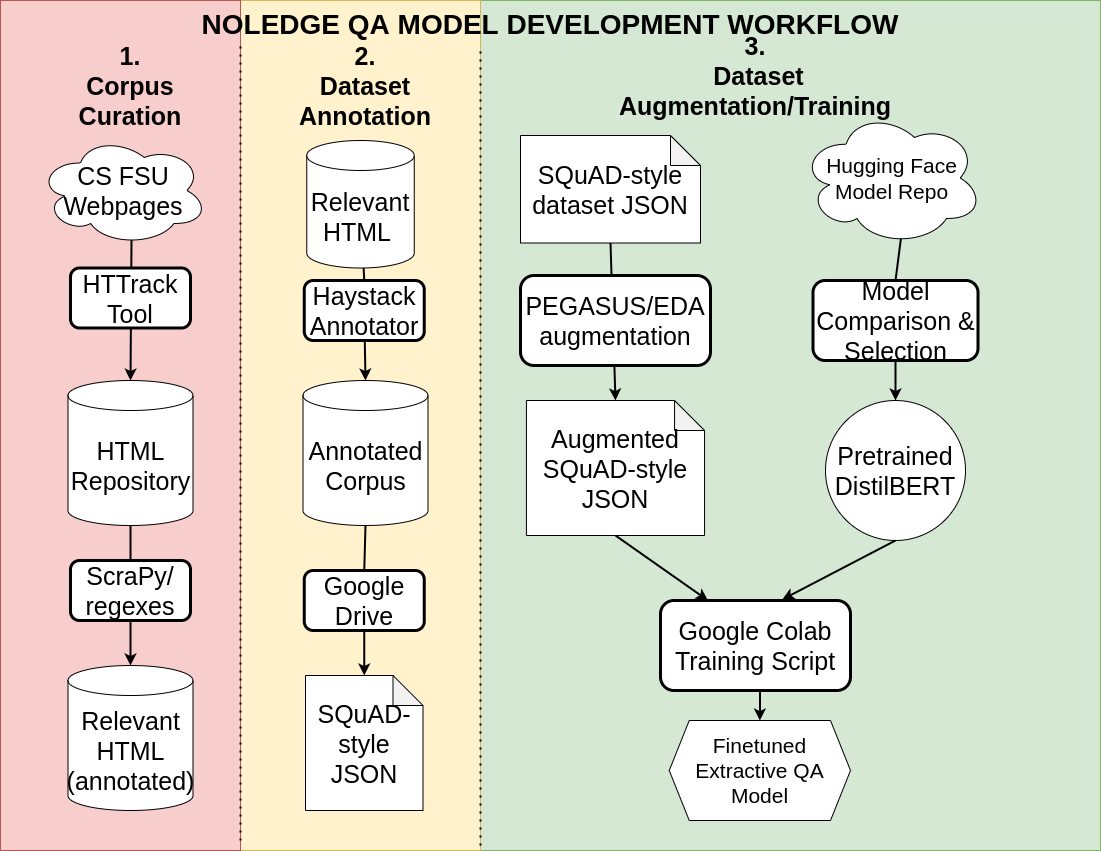

The diagram above was exported from draw.io. Its source (the exported page's mxGraphModel, read from the mxfile embedded in the PNG):
<mxGraphModel dx="734" dy="457" grid="1" gridSize="10" guides="1" tooltips="1" connect="1" arrows="1" fold="1" page="1" pageScale="1" pageWidth="1100" pageHeight="850" math="0" shadow="0">
  <root>
    <mxCell id="0" />
    <mxCell id="1" parent="0" />
    <mxCell id="2duSG-Div6Sj8BGYEFvU-60" value="" style="rounded=0;whiteSpace=wrap;html=1;fontSize=25;fillColor=#d5e8d4;strokeColor=#82b366;" parent="1" vertex="1">
      <mxGeometry x="480" width="620" height="850" as="geometry" />
    </mxCell>
    <mxCell id="2duSG-Div6Sj8BGYEFvU-59" value="" style="rounded=0;whiteSpace=wrap;html=1;fontSize=25;fillColor=#fff2cc;strokeColor=#d6b656;" parent="1" vertex="1">
      <mxGeometry x="240" width="240" height="850" as="geometry" />
    </mxCell>
    <mxCell id="2duSG-Div6Sj8BGYEFvU-58" value="" style="rounded=0;whiteSpace=wrap;html=1;fontSize=25;fillColor=#f8cecc;strokeColor=#b85450;" parent="1" vertex="1">
      <mxGeometry width="240" height="850" as="geometry" />
    </mxCell>
    <mxCell id="2duSG-Div6Sj8BGYEFvU-2" value="&lt;font style=&quot;font-size: 28px&quot;&gt;NOLEDGE QA MODEL DEVELOPMENT WORKFLOW&lt;/font&gt;" style="text;html=1;strokeColor=none;fillColor=none;align=center;verticalAlign=middle;whiteSpace=wrap;rounded=0;fontStyle=1" parent="1" vertex="1">
      <mxGeometry x="159" y="10" width="782" height="27" as="geometry" />
    </mxCell>
    <mxCell id="2duSG-Div6Sj8BGYEFvU-3" value="" style="endArrow=none;dashed=1;html=1;dashPattern=1 3;strokeWidth=2;rounded=0;fontSize=16;" parent="1" edge="1">
      <mxGeometry width="50" height="50" relative="1" as="geometry">
        <mxPoint x="240" y="840" as="sourcePoint" />
        <mxPoint x="240" y="40" as="targetPoint" />
      </mxGeometry>
    </mxCell>
    <mxCell id="2duSG-Div6Sj8BGYEFvU-4" value="&lt;b&gt;1. Corpus Curation&lt;/b&gt;" style="text;html=1;strokeColor=none;fillColor=none;align=center;verticalAlign=middle;whiteSpace=wrap;rounded=0;fontSize=25;" parent="1" vertex="1">
      <mxGeometry x="100" y="70" width="60" height="30" as="geometry" />
    </mxCell>
    <mxCell id="2duSG-Div6Sj8BGYEFvU-5" value="CS FSU Webpages" style="ellipse;shape=cloud;whiteSpace=wrap;html=1;fontSize=25;" parent="1" vertex="1">
      <mxGeometry x="37.5" y="135" width="170" height="110" as="geometry" />
    </mxCell>
    <mxCell id="2duSG-Div6Sj8BGYEFvU-6" value="HTML Repository" style="shape=cylinder3;whiteSpace=wrap;html=1;boundedLbl=1;backgroundOutline=1;size=15;fontSize=25;" parent="1" vertex="1">
      <mxGeometry x="67.5" y="380" width="125" height="145" as="geometry" />
    </mxCell>
    <mxCell id="2duSG-Div6Sj8BGYEFvU-7" value="" style="endArrow=classic;html=1;rounded=0;fontSize=25;strokeWidth=2;entryX=0.5;entryY=0;entryDx=0;entryDy=0;entryPerimeter=0;exitX=0.55;exitY=0.95;exitDx=0;exitDy=0;exitPerimeter=0;" parent="1" source="2duSG-Div6Sj8BGYEFvU-5" target="2duSG-Div6Sj8BGYEFvU-6" edge="1">
      <mxGeometry width="50" height="50" relative="1" as="geometry">
        <mxPoint x="160" y="270" as="sourcePoint" />
        <mxPoint x="160" y="360" as="targetPoint" />
        <Array as="points" />
      </mxGeometry>
    </mxCell>
    <mxCell id="2duSG-Div6Sj8BGYEFvU-9" value="" style="endArrow=classic;html=1;rounded=0;fontSize=25;exitX=0.5;exitY=1;exitDx=0;exitDy=0;exitPerimeter=0;entryX=0.5;entryY=0;entryDx=0;entryDy=0;entryPerimeter=0;strokeWidth=2;startArrow=none;" parent="1" source="2duSG-Div6Sj8BGYEFvU-10" target="2duSG-Div6Sj8BGYEFvU-11" edge="1">
      <mxGeometry width="50" height="50" relative="1" as="geometry">
        <mxPoint x="160" y="570" as="sourcePoint" />
        <mxPoint x="160" y="660" as="targetPoint" />
        <Array as="points" />
      </mxGeometry>
    </mxCell>
    <mxCell id="2duSG-Div6Sj8BGYEFvU-11" value="Relevant HTML (annotated)" style="shape=cylinder3;whiteSpace=wrap;html=1;boundedLbl=1;backgroundOutline=1;size=15;fontSize=25;" parent="1" vertex="1">
      <mxGeometry x="67.5" y="665" width="125" height="145" as="geometry" />
    </mxCell>
    <mxCell id="2duSG-Div6Sj8BGYEFvU-12" value="&lt;b&gt;2.&lt;br&gt;Dataset Annotation&lt;/b&gt;" style="text;html=1;strokeColor=none;fillColor=none;align=center;verticalAlign=middle;whiteSpace=wrap;rounded=0;fontSize=25;" parent="1" vertex="1">
      <mxGeometry x="335" y="70" width="60" height="30" as="geometry" />
    </mxCell>
    <mxCell id="2duSG-Div6Sj8BGYEFvU-14" value="Annotated Corpus" style="shape=cylinder3;whiteSpace=wrap;html=1;boundedLbl=1;backgroundOutline=1;size=15;fontSize=25;" parent="1" vertex="1">
      <mxGeometry x="302.5" y="380" width="125" height="145" as="geometry" />
    </mxCell>
    <mxCell id="2duSG-Div6Sj8BGYEFvU-16" value="" style="endArrow=classic;html=1;rounded=0;fontSize=25;exitX=0.5;exitY=1;exitDx=0;exitDy=0;exitPerimeter=0;entryX=0.5;entryY=0;entryDx=0;entryDy=0;entryPerimeter=0;strokeWidth=2;startArrow=none;" parent="1" source="2duSG-Div6Sj8BGYEFvU-23" target="2duSG-Div6Sj8BGYEFvU-22" edge="1">
      <mxGeometry width="50" height="50" relative="1" as="geometry">
        <mxPoint x="395" y="570" as="sourcePoint" />
        <mxPoint x="395" y="660" as="targetPoint" />
        <Array as="points" />
      </mxGeometry>
    </mxCell>
    <mxCell id="2duSG-Div6Sj8BGYEFvU-18" value="" style="endArrow=none;dashed=1;html=1;dashPattern=1 3;strokeWidth=2;rounded=0;fontSize=16;" parent="1" edge="1">
      <mxGeometry width="50" height="50" relative="1" as="geometry">
        <mxPoint x="480" y="845" as="sourcePoint" />
        <mxPoint x="480" y="45" as="targetPoint" />
      </mxGeometry>
    </mxCell>
    <mxCell id="2duSG-Div6Sj8BGYEFvU-20" value="Relevant HTML&amp;nbsp;" style="shape=cylinder3;whiteSpace=wrap;html=1;boundedLbl=1;backgroundOutline=1;size=15;fontSize=25;" parent="1" vertex="1">
      <mxGeometry x="306.25" y="140" width="107.5" height="127.5" as="geometry" />
    </mxCell>
    <mxCell id="2duSG-Div6Sj8BGYEFvU-22" value="SQuAD-style JSON" style="shape=note;whiteSpace=wrap;html=1;backgroundOutline=1;darkOpacity=0.05;fontSize=25;" parent="1" vertex="1">
      <mxGeometry x="305" y="675" width="117.5" height="135" as="geometry" />
    </mxCell>
    <mxCell id="2duSG-Div6Sj8BGYEFvU-24" value="&lt;b&gt;3.&lt;br&gt;&amp;nbsp;Dataset Augmentation/Training&lt;/b&gt;" style="text;html=1;strokeColor=none;fillColor=none;align=center;verticalAlign=middle;whiteSpace=wrap;rounded=0;fontSize=25;" parent="1" vertex="1">
      <mxGeometry x="725" y="60" width="60" height="30" as="geometry" />
    </mxCell>
    <mxCell id="2duSG-Div6Sj8BGYEFvU-26" value="" style="endArrow=classic;html=1;rounded=0;fontSize=25;exitX=0.5;exitY=1;exitDx=0;exitDy=0;exitPerimeter=0;entryX=0.5;entryY=0;entryDx=0;entryDy=0;entryPerimeter=0;strokeWidth=2;" parent="1" source="2duSG-Div6Sj8BGYEFvU-29" target="2duSG-Div6Sj8BGYEFvU-43" edge="1">
      <mxGeometry width="50" height="50" relative="1" as="geometry">
        <mxPoint x="645" y="260" as="sourcePoint" />
        <mxPoint x="622.5" y="400" as="targetPoint" />
        <Array as="points" />
      </mxGeometry>
    </mxCell>
    <mxCell id="2duSG-Div6Sj8BGYEFvU-29" value="SQuAD-style dataset JSON" style="shape=note;whiteSpace=wrap;html=1;backgroundOutline=1;darkOpacity=0.05;fontSize=25;" parent="1" vertex="1">
      <mxGeometry x="520" y="135" width="180" height="107.5" as="geometry" />
    </mxCell>
    <mxCell id="2duSG-Div6Sj8BGYEFvU-30" value="PEGASUS/EDA augmentation" style="rounded=1;whiteSpace=wrap;html=1;fontSize=25;strokeWidth=3;strokeColor=#000000;" parent="1" vertex="1">
      <mxGeometry x="520" y="275" width="190" height="90" as="geometry" />
    </mxCell>
    <mxCell id="2duSG-Div6Sj8BGYEFvU-35" value="" style="endArrow=classic;html=1;rounded=0;fontSize=25;strokeWidth=2;entryX=0.5;entryY=0;entryDx=0;entryDy=0;entryPerimeter=0;startArrow=none;" parent="1" source="2duSG-Div6Sj8BGYEFvU-21" target="2duSG-Div6Sj8BGYEFvU-14" edge="1">
      <mxGeometry width="50" height="50" relative="1" as="geometry">
        <mxPoint x="366.31" y="267.5" as="sourcePoint" />
        <mxPoint x="365" y="400" as="targetPoint" />
        <Array as="points" />
      </mxGeometry>
    </mxCell>
    <mxCell id="2duSG-Div6Sj8BGYEFvU-8" value="HTTrack Tool" style="rounded=1;whiteSpace=wrap;html=1;fontSize=25;strokeColor=#000000;strokeWidth=3;" parent="1" vertex="1">
      <mxGeometry x="70" y="267.5" width="120" height="60" as="geometry" />
    </mxCell>
    <mxCell id="2duSG-Div6Sj8BGYEFvU-21" value="Haystack Annotator" style="rounded=1;whiteSpace=wrap;html=1;fontSize=25;strokeWidth=3;strokeColor=#000000;" parent="1" vertex="1">
      <mxGeometry x="303.75" y="280" width="120" height="60" as="geometry" />
    </mxCell>
    <mxCell id="2duSG-Div6Sj8BGYEFvU-40" value="" style="endArrow=none;html=1;rounded=0;fontSize=25;strokeWidth=2;entryX=0.5;entryY=0;entryDx=0;entryDy=0;entryPerimeter=0;" parent="1" source="2duSG-Div6Sj8BGYEFvU-20" target="2duSG-Div6Sj8BGYEFvU-21" edge="1">
      <mxGeometry width="50" height="50" relative="1" as="geometry">
        <mxPoint x="365" y="267.5" as="sourcePoint" />
        <mxPoint x="365" y="380" as="targetPoint" />
        <Array as="points" />
      </mxGeometry>
    </mxCell>
    <mxCell id="2duSG-Div6Sj8BGYEFvU-10" value="ScraPy/&lt;br&gt;regexes" style="rounded=1;whiteSpace=wrap;html=1;fontSize=25;strokeWidth=3;strokeColor=#000000;" parent="1" vertex="1">
      <mxGeometry x="70" y="560" width="120" height="60" as="geometry" />
    </mxCell>
    <mxCell id="2duSG-Div6Sj8BGYEFvU-41" value="" style="endArrow=none;html=1;rounded=0;fontSize=25;exitX=0.5;exitY=1;exitDx=0;exitDy=0;exitPerimeter=0;entryX=0.5;entryY=0;entryDx=0;entryDy=0;entryPerimeter=0;strokeWidth=2;" parent="1" source="2duSG-Div6Sj8BGYEFvU-6" target="2duSG-Div6Sj8BGYEFvU-10" edge="1">
      <mxGeometry width="50" height="50" relative="1" as="geometry">
        <mxPoint x="130" y="525" as="sourcePoint" />
        <mxPoint x="122.5" y="670" as="targetPoint" />
        <Array as="points" />
      </mxGeometry>
    </mxCell>
    <mxCell id="2duSG-Div6Sj8BGYEFvU-23" value="Google Drive" style="rounded=1;whiteSpace=wrap;html=1;fontSize=25;strokeWidth=3;strokeColor=#000000;" parent="1" vertex="1">
      <mxGeometry x="303.75" y="570" width="120" height="60" as="geometry" />
    </mxCell>
    <mxCell id="2duSG-Div6Sj8BGYEFvU-42" value="" style="endArrow=none;html=1;rounded=0;fontSize=25;exitX=0.5;exitY=1;exitDx=0;exitDy=0;exitPerimeter=0;entryX=0.5;entryY=0;entryDx=0;entryDy=0;entryPerimeter=0;strokeWidth=2;" parent="1" source="2duSG-Div6Sj8BGYEFvU-14" target="2duSG-Div6Sj8BGYEFvU-23" edge="1">
      <mxGeometry width="50" height="50" relative="1" as="geometry">
        <mxPoint x="365" y="525" as="sourcePoint" />
        <mxPoint x="365" y="675" as="targetPoint" />
        <Array as="points" />
      </mxGeometry>
    </mxCell>
    <mxCell id="2duSG-Div6Sj8BGYEFvU-43" value="Augmented SQuAD-style&lt;br&gt;JSON" style="shape=note;whiteSpace=wrap;html=1;backgroundOutline=1;darkOpacity=0.05;fontSize=25;" parent="1" vertex="1">
      <mxGeometry x="525.93" y="400" width="178.13" height="135" as="geometry" />
    </mxCell>
    <mxCell id="2duSG-Div6Sj8BGYEFvU-44" value="&lt;font style=&quot;font-size: 25px&quot;&gt;Pretrained DistilBERT&lt;/font&gt;" style="ellipse;whiteSpace=wrap;html=1;aspect=fixed;fontSize=21;" parent="1" vertex="1">
      <mxGeometry x="825" y="400" width="140" height="140" as="geometry" />
    </mxCell>
    <mxCell id="2duSG-Div6Sj8BGYEFvU-45" value="" style="endArrow=classic;html=1;rounded=0;fontSize=21;strokeWidth=2;exitX=0.5;exitY=1;exitDx=0;exitDy=0;exitPerimeter=0;entryX=0.25;entryY=0;entryDx=0;entryDy=0;" parent="1" source="2duSG-Div6Sj8BGYEFvU-43" target="2duSG-Div6Sj8BGYEFvU-47" edge="1">
      <mxGeometry width="50" height="50" relative="1" as="geometry">
        <mxPoint x="630" y="600" as="sourcePoint" />
        <mxPoint x="710" y="600" as="targetPoint" />
      </mxGeometry>
    </mxCell>
    <mxCell id="2duSG-Div6Sj8BGYEFvU-46" value="" style="endArrow=classic;html=1;rounded=0;fontSize=21;strokeWidth=2;entryX=0.641;entryY=-0.011;entryDx=0;entryDy=0;entryPerimeter=0;exitX=0.5;exitY=1;exitDx=0;exitDy=0;" parent="1" source="2duSG-Div6Sj8BGYEFvU-44" target="2duSG-Div6Sj8BGYEFvU-47" edge="1">
      <mxGeometry width="50" height="50" relative="1" as="geometry">
        <mxPoint x="870" y="540" as="sourcePoint" />
        <mxPoint x="790" y="600" as="targetPoint" />
      </mxGeometry>
    </mxCell>
    <mxCell id="2duSG-Div6Sj8BGYEFvU-55" style="edgeStyle=orthogonalEdgeStyle;rounded=0;orthogonalLoop=1;jettySize=auto;html=1;exitX=0.5;exitY=1;exitDx=0;exitDy=0;entryX=0.5;entryY=0;entryDx=0;entryDy=0;fontSize=25;strokeWidth=2;" parent="1" source="2duSG-Div6Sj8BGYEFvU-47" target="2duSG-Div6Sj8BGYEFvU-48" edge="1">
      <mxGeometry relative="1" as="geometry" />
    </mxCell>
    <mxCell id="2duSG-Div6Sj8BGYEFvU-47" value="Google Colab Training Script" style="rounded=1;whiteSpace=wrap;html=1;fontSize=25;strokeWidth=3;strokeColor=#000000;" parent="1" vertex="1">
      <mxGeometry x="660" y="600" width="190" height="90" as="geometry" />
    </mxCell>
    <mxCell id="2duSG-Div6Sj8BGYEFvU-48" value="Finetuned Extractive QA Model" style="shape=hexagon;perimeter=hexagonPerimeter2;whiteSpace=wrap;html=1;fixedSize=1;fontSize=21;" parent="1" vertex="1">
      <mxGeometry x="668.75" y="720" width="181.25" height="100" as="geometry" />
    </mxCell>
    <mxCell id="2duSG-Div6Sj8BGYEFvU-49" value="Hugging Face Model Repo" style="ellipse;shape=cloud;whiteSpace=wrap;html=1;fontSize=21;" parent="1" vertex="1">
      <mxGeometry x="800" y="110" width="182.5" height="135" as="geometry" />
    </mxCell>
    <mxCell id="2duSG-Div6Sj8BGYEFvU-51" value="" style="endArrow=classic;html=1;rounded=0;fontSize=21;strokeWidth=2;exitX=0.5;exitY=1;exitDx=0;exitDy=0;entryX=0.5;entryY=0;entryDx=0;entryDy=0;startArrow=none;" parent="1" source="2duSG-Div6Sj8BGYEFvU-50" target="2duSG-Div6Sj8BGYEFvU-44" edge="1">
      <mxGeometry width="50" height="50" relative="1" as="geometry">
        <mxPoint x="630" y="340" as="sourcePoint" />
        <mxPoint x="680" y="290" as="targetPoint" />
      </mxGeometry>
    </mxCell>
    <mxCell id="2duSG-Div6Sj8BGYEFvU-50" value="&lt;font style=&quot;font-size: 25px&quot;&gt;Model Comparison &amp;amp; Selection&lt;/font&gt;" style="rounded=1;whiteSpace=wrap;html=1;fontSize=21;strokeWidth=3;strokeColor=#000000;" parent="1" vertex="1">
      <mxGeometry x="812.5" y="280" width="165" height="80" as="geometry" />
    </mxCell>
    <mxCell id="2duSG-Div6Sj8BGYEFvU-53" value="" style="endArrow=none;html=1;rounded=0;fontSize=21;strokeWidth=2;exitX=0.55;exitY=0.95;exitDx=0;exitDy=0;exitPerimeter=0;entryX=0.5;entryY=0;entryDx=0;entryDy=0;" parent="1" source="2duSG-Div6Sj8BGYEFvU-49" target="2duSG-Div6Sj8BGYEFvU-50" edge="1">
      <mxGeometry width="50" height="50" relative="1" as="geometry">
        <mxPoint x="895.875" y="237.625" as="sourcePoint" />
        <mxPoint x="895.0000000000002" y="400" as="targetPoint" />
      </mxGeometry>
    </mxCell>
  </root>
</mxGraphModel>